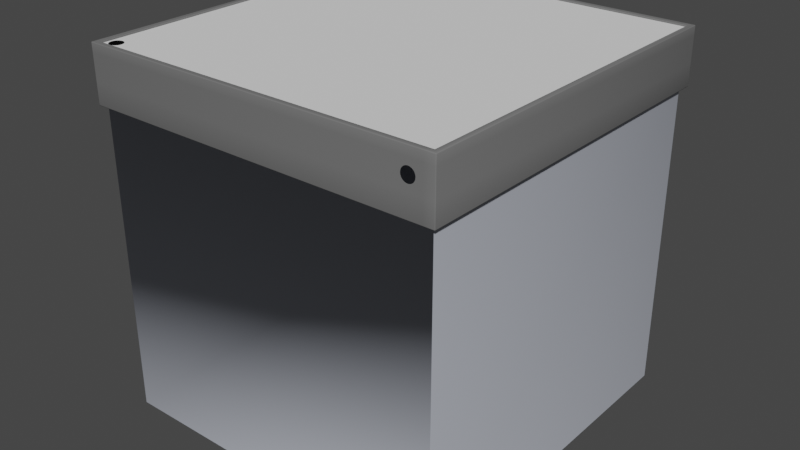 # Source: museum-stand.blend  (saved by Blender 2.90.8; exported with 4.5.12 LTS)
import bpy
from mathutils import Matrix  # noqa: F401  (used for matrix-valued properties, if any)

bpy.ops.wm.read_factory_settings(use_empty=True)
scene = bpy.context.scene
scene.name = 'Scene'

# ---- collections
col_collection = bpy.data.collections.new('Collection'); scene.collection.children.link(col_collection)

# ---- materials (node trees are filled in below, after node groups)
mat_material = bpy.data.materials.new('Material')
mat_material.use_transparent_shadow = False
mat_material.diffuse_color = (0.1721, 0.1721, 0.1721, 1.0)
mat_material_001 = bpy.data.materials.new('Material.001')
mat_material_001.use_transparent_shadow = False
mat_material_001.diffuse_color = (0.503, 0.5283, 0.5948, 1.0)

# ---- material node trees

# ---- world
world_world = bpy.data.worlds.new('World'); scene.world = world_world
world_world.use_nodes = True; world_world.node_tree.nodes.clear()
_N = world_world.node_tree.nodes; _L = world_world.node_tree.links
n0 = _N.new('ShaderNodeOutputWorld'); n0.name = 'World Output'; n0.location = (300, 300)
n1 = _N.new('ShaderNodeBackground'); n1.name = 'Background'; n1.location = (10, 300)
n1.inputs[0].default_value = (0.05088, 0.05088, 0.05088, 1.0)
_L.new(n1.outputs[0], n0.inputs[0])
n0.is_active_output = True
world_world.color = (0.05088, 0.05088, 0.05088)
world_world.use_sun_shadow = False
world_world.sun_shadow_jitter_overblur = 0.0

# ---- meshes
me_cube = bpy.data.meshes.new('Cube')
me_cube.from_pydata([(0.5, 0.5, 0.005), (0.5, 0.5, -0.15), (0.5, -0.5, 0.005), (0.5, -0.5, -0.15), (-0.5, 0.5, 0.005), (-0.5, 0.5, -0.15), (-0.5, -0.5, 0.005), (-0.5, -0.5, -0.15), (0.485, 0.485, 0.005), (0.485, -0.485, 0.005), (-0.485, -0.485, 0.005), (-0.485, 0.485, 0.005), (0.485, 0.485, 0.0), (0.485, -0.485, 0.0), (-0.485, -0.485, 0.0), (-0.485, 0.485, 0.0), (0.485, 0.485, -0.15), (0.485, -0.485, -0.15), (-0.485, -0.485, -0.15), (-0.485, 0.485, -0.15), (0.485, 0.485, -1.0), (0.485, -0.485, -1.0), (-0.485, 0.485, -1.0), (-0.485, -0.485, -1.0), (0.4167, -0.5, -0.055), (0.4173, -0.5, -0.05025), (0.4191, -0.5, -0.04583), (0.422, -0.5, -0.04203), (0.4258, -0.5, -0.03911), (0.4303, -0.5, -0.03728), (0.435, -0.5, -0.03665), (0.4397, -0.5, -0.03728), (0.4442, -0.5, -0.03911), (0.448, -0.5, -0.04203), (0.4509, -0.5, -0.04583), (0.4527, -0.5, -0.05025), (0.4533, -0.5, -0.055), (0.4527, -0.5, -0.05975), (0.4509, -0.5, -0.06417), (0.448, -0.5, -0.06797), (0.4442, -0.5, -0.07089), (0.4397, -0.5, -0.07272), (0.435, -0.5, -0.07335), (0.4303, -0.5, -0.07272), (0.4258, -0.5, -0.07089), (0.422, -0.5, -0.06797), (0.4191, -0.5, -0.06417), (0.4173, -0.5, -0.05975), (0.4, -0.5, -0.055), (0.4, -0.5, -0.02), (0.435, -0.5, -0.02), (0.47, -0.5, -0.02), (0.435, -0.5, -0.09), (0.4, -0.5, 0.005), (0.4, -0.485, 0.005), (0.4, -0.485, 0.0), (0.47, -0.5, 0.005), (0.47, -0.485, 0.005), (0.47, -0.485, 0.0), (0.4, -0.5, -0.15), (0.4, -0.485, -0.15), (0.47, -0.5, -0.15), (0.47, -0.485, -0.15), (0.435, -0.5, 0.005), (0.435, -0.485, 0.005), (0.435, -0.485, 0.0), (0.435, -0.5, -0.15), (0.435, -0.485, -0.15), (0.5, 0.5, -0.02), (-0.5, -0.5, -0.02), (0.5, -0.5, -0.02), (-0.5, 0.5, -0.02), (0.5, 0.5, -0.09), (0.5, -0.5, -0.09), (-0.5, 0.5, -0.09), (0.4, -0.5, -0.09), (-0.5, -0.5, -0.09), (0.47, -0.5, -0.09), (-0.5, -0.5, -0.055), (0.47, -0.5, -0.055), (0.5, 0.5, -0.055), (0.5, -0.5, -0.055), (-0.5, 0.5, -0.055)], [], [(0, 4, 11, 8), (71, 4, 0, 68), (10, 54, 55, 14), (69, 6, 4, 71), (68, 0, 2, 70), (8, 11, 15, 12), (56, 2, 9, 57), (2, 0, 8, 9), (4, 6, 10, 11), (11, 10, 14, 15), (57, 9, 13, 58), (9, 8, 12, 13), (7, 5, 19, 18), (1, 3, 17, 16), (59, 7, 18, 60), (5, 1, 16, 19), (17, 18, 23, 21), (16, 17, 21, 20), (19, 16, 20, 22), (18, 19, 22, 23), (35, 79, 51, 34), (49, 26, 27), (43, 52, 42), (36, 79, 35), (29, 50, 49, 28), (44, 75, 52, 43), (37, 79, 36), (30, 50, 29), (45, 46, 75), (38, 77, 79, 37), (31, 50, 30), (75, 44, 45), (40, 77, 39), (32, 51, 50, 31), (47, 48, 75, 46), (25, 48, 24), (77, 38, 39), (33, 51, 32), (24, 48, 47), (26, 49, 48, 25), (41, 52, 77, 40), (34, 51, 33), (28, 49, 27), (42, 52, 41), (6, 53, 54, 10), (64, 57, 58, 65), (63, 56, 57, 64), (66, 59, 60, 67), (3, 61, 62, 17), (53, 63, 64, 54), (54, 64, 65, 55), (61, 66, 67, 62), (49, 50, 63, 53), (56, 63, 50, 51), (66, 52, 75, 59), (61, 77, 52, 66), (73, 77, 61, 3), (69, 49, 53, 6), (78, 48, 49, 69), (2, 56, 51, 70), (80, 68, 70, 81), (78, 69, 71, 82), (82, 71, 68, 80), (5, 74, 72, 1), (7, 76, 74, 5), (1, 72, 73, 3), (7, 59, 75, 76), (81, 79, 77, 73), (70, 51, 79, 81), (74, 82, 80, 72), (76, 78, 82, 74), (72, 80, 81, 73), (76, 75, 48, 78)])
me_cube.polygons.foreach_set('use_smooth', [True] * 73)
me_cube.polygons.foreach_set('material_index', [0, 0, 0, 0, 0, 0, 0, 0, 0, 0, 0, 0, 0, 0, 0, 0, 1, 1, 1, 1, 0, 0, 0, 0, 0, 0, 0, 0, 0, 0, 0, 0, 0, 0, 0, 0, 0, 0, 0, 0, 0, 0, 0, 0, 0, 0, 0, 0, 0, 0, 0, 0, 0, 0, 0, 0, 0, 0, 0, 0, 0, 0, 0, 0, 0, 0, 0, 0, 0, 0, 0, 0, 0])
_uv = me_cube.uv_layers.new(name='UVMap')
_uv.uv.foreach_set('vector', [0.625, 0.5, 0.625, 0.25, 0.625, 0.25, 0.625, 0.5, 0.5, 0.25, 0.625, 0.25, 0.625, 0.5, 0.5, 0.5, 0.625, 1.0, 0.625, 0.875, 0.625, 0.875, 0.625, 1.0, 0.5, 0.0, 0.625, 0.0, 0.625, 0.25, 0.5, 0.25, 0.5, 0.5, 0.625, 0.5, 0.625, 0.75, 0.5, 0.75, 0.625, 0.5, 0.625, 0.25, 0.625, 0.25, 0.625, 0.5, 0.625, 0.8125, 0.625, 0.75, 0.625, 0.75, 0.625, 0.8125, 0.625, 0.75, 0.625, 0.5, 0.625, 0.5, 0.625, 0.75, 0.625, 0.25, 0.625, 0.0, 0.625, 0.0, 0.625, 0.25, 0.625, 0.25, 0.625, 0.0, 0.625, 0.0, 0.625, 0.25, 0.625, 0.8125, 0.625, 0.75, 0.625, 0.75, 0.625, 0.8125, 0.625, 0.75, 0.625, 0.5, 0.625, 0.5, 0.625, 0.75, 0.375, 0.0, 0.375, 0.25, 0.375, 0.25, 0.375, 0.0, 0.375, 0.5, 0.375, 0.75, 0.375, 0.75, 0.375, 0.5, 0.375, 0.875, 0.375, 1.0, 0.375, 1.0, 0.375, 0.875, 0.375, 0.25, 0.375, 0.5, 0.375, 0.5, 0.375, 0.25, 0.375, 0.75, 0.375, 1.0, 0.375, 1.0, 0.375, 0.75, 0.375, 0.5, 0.375, 0.75, 0.375, 0.75, 0.375, 0.5, 0.375, 0.25, 0.375, 0.5, 0.375, 0.5, 0.375, 0.25, 0.375, 0.0, 0.375, 0.25, 0.375, 0.25, 0.375, 0.0, 0.0, 0.0, 0.0, 0.0, 0.0, 0.0, 0.0, 0.0, 0.0, 0.0, 0.0, 0.0, 0.0, 0.0, 0.0, 0.0, 0.0, 0.0, 0.0, 0.0, 0.0, 0.0, 0.0, 0.0, 0.0, 0.0, 0.0, 0.0, 0.0, 0.0, 0.0, 0.0, 0.0, 0.0, 0.0, 0.0, 0.0, 0.0, 0.0, 0.0, 0.0, 0.0, 0.0, 0.0, 0.0, 0.0, 0.0, 0.0, 0.0, 0.0, 0.0, 0.0, 0.0, 0.0, 0.0, 0.0, 0.0, 0.0, 0.0, 0.0, 0.0, 0.0, 0.0, 0.0, 0.0, 0.0, 0.0, 0.0, 0.0, 0.0, 0.0, 0.0, 0.0, 0.0, 0.0, 0.0, 0.0, 0.0, 0.0, 0.0, 0.0, 0.0, 0.0, 0.0, 0.0, 0.0, 0.0, 0.0, 0.0, 0.0, 0.0, 0.0, 0.0, 0.0, 0.0, 0.0, 0.0, 0.0, 0.0, 0.0, 0.0, 0.0, 0.0, 0.0, 0.0, 0.0, 0.0, 0.0, 0.0, 0.0, 0.0, 0.0, 0.0, 0.0, 0.0, 0.0, 0.0, 0.0, 0.0, 0.0, 0.0, 0.0, 0.0, 0.0, 0.0, 0.0, 0.0, 0.0, 0.0, 0.0, 0.0, 0.0, 0.0, 0.0, 0.0, 0.0, 0.0, 0.0, 0.0, 0.0, 0.0, 0.0, 0.0, 0.0, 0.0, 0.0, 0.0, 0.0, 0.0, 0.0, 0.0, 0.0, 0.0, 0.0, 0.0, 0.0, 0.0, 0.0, 0.0, 0.0, 0.625, 1.0, 0.625, 0.875, 0.625, 0.875, 0.625, 1.0, 0.625, 0.8438, 0.625, 0.8125, 0.625, 0.8125, 0.625, 0.8438, 0.625, 0.8438, 0.625, 0.8125, 0.625, 0.8125, 0.625, 0.8438, 0.375, 0.8438, 0.375, 0.875, 0.375, 0.875, 0.375, 0.8438, 0.375, 0.75, 0.375, 0.8125, 0.375, 0.8125, 0.375, 0.75, 0.625, 0.875, 0.625, 0.8438, 0.625, 0.8438, 0.625, 0.875, 0.625, 0.875, 0.625, 0.8438, 0.625, 0.8438, 0.625, 0.875, 0.375, 0.8125, 0.375, 0.8438, 0.375, 0.8438, 0.375, 0.8125, 0.0, 0.0, 0.0, 0.0, 0.625, 0.8438, 0.625, 0.875, 0.625, 0.8125, 0.625, 0.8438, 0.0, 0.0, 0.0, 0.0, 0.375, 0.8438, 0.0, 0.0, 0.0, 0.0, 0.375, 0.875, 0.375, 0.8125, 0.0, 0.0, 0.0, 0.0, 0.375, 0.8438, 0.4375, 0.75, 0.4375, 0.8125, 0.375, 0.8125, 0.375, 0.75, 0.5, 1.0, 0.5, 0.875, 0.625, 0.875, 0.625, 1.0, 0.4688, 1.0, 0.4688, 0.875, 0.5, 0.875, 0.5, 1.0, 0.625, 0.75, 0.625, 0.8125, 0.5, 0.8125, 0.5, 0.75, 0.4688, 0.5, 0.5, 0.5, 0.5, 0.75, 0.4688, 0.75, 0.4688, 0.0, 0.5, 0.0, 0.5, 0.25, 0.4688, 0.25, 0.4688, 0.25, 0.5, 0.25, 0.5, 0.5, 0.4688, 0.5, 0.375, 0.25, 0.4375, 0.25, 0.4375, 0.5, 0.375, 0.5, 0.375, 0.0, 0.4375, 0.0, 0.4375, 0.25, 0.375, 0.25, 0.375, 0.5, 0.4375, 0.5, 0.4375, 0.75, 0.375, 0.75, 0.375, 1.0, 0.375, 0.875, 0.4375, 0.875, 0.4375, 1.0, 0.4688, 0.75, 0.4688, 0.8125, 0.4375, 0.8125, 0.4375, 0.75, 0.5, 0.75, 0.5, 0.8125, 0.4688, 0.8125, 0.4688, 0.75, 0.4375, 0.25, 0.4688, 0.25, 0.4688, 0.5, 0.4375, 0.5, 0.4375, 0.0, 0.4688, 0.0, 0.4688, 0.25, 0.4375, 0.25, 0.4375, 0.5, 0.4688, 0.5, 0.4688, 0.75, 0.4375, 0.75, 0.4375, 1.0, 0.4375, 0.875, 0.4688, 0.875, 0.4688, 1.0])
me_cube.materials.append(mat_material)
me_cube.materials.append(mat_material_001)
me_cube.use_remesh_preserve_volume = False
me_cube.use_remesh_preserve_attributes = False
me_cube.use_mirror_vertex_groups = False
me_cube.update()
me_plane = bpy.data.meshes.new('Plane')
me_plane.from_pydata([(0.495, -0.425, 0.0), (-0.425, 0.495, 0.0), (0.495, 0.495, 0.0), (-0.46, -0.4417, 0.0), (-0.4647, -0.4423, 0.0), (-0.4692, -0.4441, 0.0), (-0.473, -0.447, 0.0), (-0.4759, -0.4508, 0.0), (-0.4777, -0.4553, 0.0), (-0.4783, -0.46, 0.0), (-0.4777, -0.4647, 0.0), (-0.4759, -0.4692, 0.0), (-0.473, -0.473, 0.0), (-0.4692, -0.4759, 0.0), (-0.4647, -0.4777, 0.0), (-0.46, -0.4783, 0.0), (-0.4553, -0.4777, 0.0), (-0.4508, -0.4759, 0.0), (-0.447, -0.473, 0.0), (-0.4441, -0.4692, 0.0), (-0.4423, -0.4647, 0.0), (-0.4417, -0.46, 0.0), (-0.4423, -0.4553, 0.0), (-0.4441, -0.4508, 0.0), (-0.447, -0.447, 0.0), (-0.4508, -0.4441, 0.0), (-0.4553, -0.4423, 0.0), (-0.46, -0.425, 0.0), (-0.4694, -0.425, 0.0), (-0.4802, -0.425, 0.0), (-0.425, -0.495, 0.0), (-0.495, -0.4398, 0.0), (-0.495, -0.4506, 0.0), (-0.495, -0.46, 0.0), (-0.495, -0.4694, 0.0), (-0.495, -0.4802, 0.0), (-0.495, -0.495, 0.0), (-0.4802, -0.495, 0.0), (-0.4694, -0.495, 0.0), (-0.46, -0.495, 0.0), (-0.4506, -0.495, 0.0), (-0.4398, -0.495, 0.0), (-0.425, -0.4802, 0.0), (-0.425, -0.4694, 0.0), (-0.425, -0.46, 0.0), (-0.425, -0.4506, 0.0), (-0.425, -0.4398, 0.0), (-0.425, -0.425, 0.0), (-0.4398, -0.425, 0.0), (-0.4506, -0.425, 0.0), (-0.495, -0.425, 0.0), (-0.495, 0.495, 0.0), (0.495, -0.495, 0.0)], [], [(47, 0, 2, 1), (14, 13, 37, 38), (29, 50, 6, 5), (22, 21, 44, 45), (15, 14, 38, 39), (8, 7, 31, 32), (23, 22, 45, 46), (16, 15, 39, 40), (9, 8, 32, 33), (24, 47, 48, 25), (17, 16, 40, 41), (10, 9, 33, 34), (46, 47, 24, 23), (19, 18, 30, 42), (11, 10, 34, 35), (26, 25, 48, 49), (4, 3, 27, 28), (41, 30, 18, 17), (12, 11, 35, 36), (3, 26, 49, 27), (5, 4, 28, 29), (20, 19, 42, 43), (13, 12, 36, 37), (7, 6, 50, 31), (21, 20, 43, 44), (47, 1, 51, 50), (0, 47, 30, 52)])
me_plane.polygons.foreach_set('use_smooth', [True] * 27)
_uv = me_plane.uv_layers.new(name='UVMap')
_uv.uv.foreach_set('vector', [0.0, 0.0, 1.0, 0.0, 1.0, 1.0, 0.0, 1.0, 0.0, 0.0, 0.0, 0.0, 0.0, 0.0, 0.0, 0.0, 0.0, 0.0, 0.0, 0.0, 0.0, 0.0, 0.0, 0.0, 0.0, 0.0, 0.0, 0.0, 0.0, 0.0, 0.0, 0.0, 0.0, 0.0, 0.0, 0.0, 0.0, 0.0, 0.0, 0.0, 0.0, 0.0, 0.0, 0.0, 0.0, 0.0, 0.0, 0.0, 0.0, 0.0, 0.0, 0.0, 0.0, 0.0, 0.0, 0.0, 0.0, 0.0, 0.0, 0.0, 0.0, 0.0, 0.0, 0.0, 0.0, 0.0, 0.0, 0.0, 0.0, 0.0, 0.0, 0.0, 0.0, 0.0, 0.0, 0.0, 0.0, 0.0, 0.0, 0.0, 0.0, 0.0, 0.0, 0.0, 0.0, 0.0, 0.0, 0.0, 0.0, 0.0, 0.0, 0.0, 0.0, 0.0, 0.0, 0.0, 0.0, 0.0, 0.0, 0.0, 0.0, 0.0, 0.0, 0.0, 0.0, 0.0, 0.0, 0.0, 0.0, 0.0, 0.0, 0.0, 0.0, 0.0, 0.0, 0.0, 0.0, 0.0, 0.0, 0.0, 0.0, 0.0, 0.0, 0.0, 0.0, 0.0, 0.0, 0.0, 0.0, 0.0, 0.0, 0.0, 0.0, 0.0, 0.0, 0.0, 0.0, 0.0, 0.0, 0.0, 0.0, 0.0, 0.0, 0.0, 0.0, 0.0, 0.0, 0.0, 0.0, 0.0, 0.0, 0.0, 0.0, 0.0, 0.0, 0.0, 0.0, 0.0, 0.0, 0.0, 0.0, 0.0, 0.0, 0.0, 0.0, 0.0, 0.0, 0.0, 0.0, 0.0, 0.0, 0.0, 0.0, 0.0, 0.0, 0.0, 0.0, 0.0, 0.0, 0.0, 0.0, 0.0, 0.0, 0.0, 0.0, 0.0, 0.0, 0.0, 0.0, 0.0, 0.0, 0.0, 0.0, 0.0, 0.0, 0.0, 0.0, 0.0, 0.0, 0.0, 0.0, 0.0, 0.0, 1.0, 0.0, 1.0, 0.0, 0.0, 1.0, 0.0, 0.0, 0.0, 0.0, 0.0, 1.0, 0.0])
me_plane.use_remesh_fix_poles = True
me_plane.use_remesh_preserve_attributes = False
me_plane.use_mirror_vertex_groups = False
me_plane.update()

# ---- objects
ob_0_base = bpy.data.objects.new('0-base', me_cube)
ob_1_plane = bpy.data.objects.new('1-plane', me_plane)

# ---- transforms, parenting, visibility, modifiers, constraints
ob_0_base.location = (0.0, 0.0, 0.0)
ob_0_base.lock_rotations_4d = False
ob_0_base.empty_display_type = 'ARROWS'
ob_0_base.lineart.crease_threshold = 0.0
_m = ob_0_base.modifiers.new('Bevel', 'BEVEL')
_m.width = 0.002
_m.width_pct = 0.002
_m.segments = 2
ob_1_plane.location = (0.0, 0.0, 0.0)
ob_1_plane.lineart.crease_threshold = 0.0

# ---- collection membership
col_collection.objects.link(ob_0_base)
col_collection.objects.link(ob_1_plane)

# ---- scene / render settings (as saved in the file)
scene.frame_start = 1; scene.frame_end = 250; scene.frame_set(1)
scene.render.engine = 'BLENDER_EEVEE_NEXT'
scene.cycles.use_denoising = False
scene.cycles.samples = 128
scene.cycles.sampling_pattern = 'TABULATED_SOBOL'
scene.cycles.use_adaptive_sampling = False
scene.cycles.use_light_tree = False
scene.view_settings.view_transform = 'Filmic'
bpy.context.view_layer.update()

# ---- added for rendering (the .blend has no active camera and no usable light): camera, sun
cam_auto = bpy.data.cameras.new('AutoCamera')
cam_auto.lens = 50.0
cam_auto.sensor_width = 36.0
cam_auto.clip_end = 1000.0
ob_auto_camera = bpy.data.objects.new('AutoCamera', cam_auto)
scene.collection.objects.link(ob_auto_camera)
ob_auto_camera.location = (1.60521, -1.92625, 0.786669)
ob_auto_camera.rotation_euler = (1.09748, -7.21219e-08, 0.694738)
scene.camera = ob_auto_camera
light_auto_sun = bpy.data.lights.new('AutoSun', 'SUN')
light_auto_sun.energy = 3.0
light_auto_sun.angle = 0.0523599
ob_auto_sun = bpy.data.objects.new('AutoSun', light_auto_sun)
scene.collection.objects.link(ob_auto_sun)
ob_auto_sun.rotation_euler = (0.872665, 0.174533, 0.523599)
bpy.context.view_layer.update()
